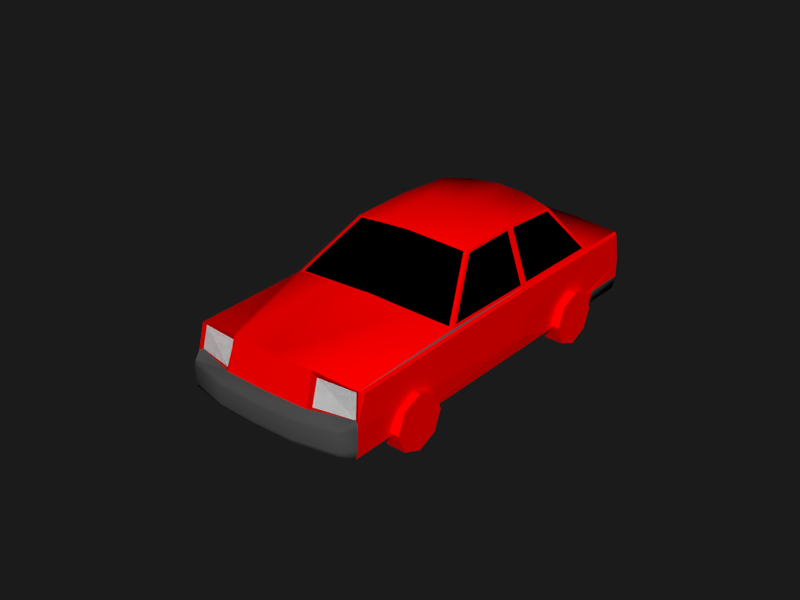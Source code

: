 # Source: Car.blend  (saved by Blender 2.79.0; exported with 4.5.12 LTS)
import bpy
from mathutils import Matrix  # noqa: F401  (used for matrix-valued properties, if any)

bpy.ops.wm.read_factory_settings(use_empty=True)
scene = bpy.context.scene
scene.name = 'Scene'

# ---- collections
col_collection_1 = bpy.data.collections.new('Collection 1'); scene.collection.children.link(col_collection_1)

# ---- materials (node trees are filled in below, after node groups)
mat_body = bpy.data.materials.new('Body')
mat_body.alpha_threshold = 0.0
mat_body.use_transparent_shadow = False
mat_body.diffuse_color = (1.0, 0.0, 0.0, 1.0)
mat_body.roughness = 0.5
mat_black = bpy.data.materials.new('Black')
mat_black.alpha_threshold = 0.0
mat_black.use_transparent_shadow = False
mat_black.diffuse_color = (0.0, 0.0, 0.0, 1.0)
mat_black.roughness = 0.5
mat_black.specular_intensity = 0.0
mat_window = bpy.data.materials.new('Window')
mat_window.alpha_threshold = 0.0
mat_window.use_transparent_shadow = False
mat_window.diffuse_color = (0.0, 0.0, 0.0, 1.0)
mat_window.roughness = 0.5
mat_window.specular_intensity = 1.0
mat_bumpers = bpy.data.materials.new('Bumpers')
mat_bumpers.alpha_threshold = 0.0
mat_bumpers.use_transparent_shadow = False
mat_bumpers.diffuse_color = (0.07324, 0.07324, 0.07324, 1.0)
mat_bumpers.roughness = 0.5
mat_bumpers.specular_intensity = 0.0
mat_lights = bpy.data.materials.new('Lights')
mat_lights.alpha_threshold = 0.0
mat_lights.use_transparent_shadow = False
mat_lights.diffuse_color = (1.0, 1.0, 1.0, 1.0)
mat_lights.roughness = 0.5
mat_lights.specular_intensity = 0.0
mat_bottom = bpy.data.materials.new('Bottom')
mat_bottom.alpha_threshold = 0.0
mat_bottom.use_transparent_shadow = False
mat_bottom.diffuse_color = (0.0, 0.0, 0.0, 1.0)
mat_bottom.roughness = 0.5
mat_bottom.specular_intensity = 0.0
mat_tires = bpy.data.materials.new('Tires')
mat_tires.alpha_threshold = 0.0
mat_tires.use_transparent_shadow = False
mat_tires.diffuse_color = (0.0, 0.0, 0.0, 1.0)
mat_tires.roughness = 0.5
mat_wheels = bpy.data.materials.new('Wheels')
mat_wheels.alpha_threshold = 0.0
mat_wheels.use_transparent_shadow = False
mat_wheels.diffuse_color = (0.6152, 0.6152, 0.6152, 1.0)
mat_wheels.roughness = 0.5

# ---- material node trees

# ---- world
world_world = bpy.data.worlds.new('World'); scene.world = world_world
world_world.color = (0.01109, 0.01109, 0.01109)
world_world.use_sun_shadow = False
world_world.sun_shadow_jitter_overblur = 0.0
world_world.cycles.sampling_method = 'NONE'
world_world.cycles.sample_map_resolution = 256
world_world.light_settings.ao_factor = 0.5

# ---- meshes
me_cube_003 = bpy.data.meshes.new('Cube.003')
me_cube_003.from_pydata([(1.079, 1.519, 0.3378), (0.8787, 1.519, 0.3378), (-1.073, 1.519, 0.3378), (-0.8726, 1.519, 0.3378), (-1.073, 1.431, 0.1256), (-0.8726, 1.431, 0.1256), (-1.073, 1.219, 0.03776), (-0.8726, 1.219, 0.03776), (-1.073, 1.007, 0.1256), (-0.8726, 1.007, 0.1256), (-1.073, 0.9192, 0.3378), (-0.8726, 0.9192, 0.3378), (-1.073, 1.007, 0.5499), (-0.8726, 1.007, 0.5499), (-1.073, 1.219, 0.6378), (-0.8726, 1.219, 0.6378), (-1.073, 1.431, 0.5499), (-0.8726, 1.431, 0.5499), (0.8787, 1.431, 0.1256), (1.079, 1.431, 0.1256), (0.8787, 1.219, 0.03776), (1.079, 1.219, 0.03776), (0.8787, 1.007, 0.1256), (1.079, 1.007, 0.1256), (0.8787, 0.9192, 0.3378), (1.079, 0.9192, 0.3378), (0.8787, 1.007, 0.5499), (1.079, 1.007, 0.5499), (0.8787, 1.219, 0.6378), (1.079, 1.219, 0.6378), (0.8787, 1.431, 0.5499), (1.079, 1.431, 0.5499), (1.079, -1.074, 0.3378), (0.8787, -1.074, 0.3378), (-1.073, -1.074, 0.3378), (-0.8726, -1.074, 0.3378), (-1.073, -1.162, 0.1256), (-0.8726, -1.162, 0.1256), (-1.073, -1.374, 0.03776), (-0.8726, -1.374, 0.03776), (-1.073, -1.586, 0.1256), (-0.8726, -1.586, 0.1256), (-1.073, -1.674, 0.3378), (-0.8726, -1.674, 0.3378), (-1.073, -1.586, 0.5499), (-0.8726, -1.586, 0.5499), (-1.073, -1.374, 0.6378), (-0.8726, -1.374, 0.6378), (-1.073, -1.162, 0.5499), (-0.8726, -1.162, 0.5499), (0.8787, -1.162, 0.1256), (1.079, -1.162, 0.1256), (0.8787, -1.374, 0.03776), (1.079, -1.374, 0.03776), (0.8787, -1.586, 0.1256), (1.079, -1.586, 0.1256), (0.8787, -1.674, 0.3378), (1.079, -1.674, 0.3378), (0.8787, -1.586, 0.5499), (1.079, -1.586, 0.5499), (0.8787, -1.374, 0.6378), (1.079, -1.374, 0.6378), (0.8787, -1.162, 0.5499), (1.079, -1.162, 0.5499)], [], [(19, 0, 31, 29, 27, 25, 23, 21), (2, 3, 5, 4), (26, 27, 29, 28), (4, 5, 7, 6), (24, 25, 27, 26), (6, 7, 9, 8), (22, 23, 25, 24), (8, 9, 11, 10), (1, 18, 20, 22, 24, 26, 28, 30), (20, 21, 23, 22), (10, 11, 13, 12), (30, 31, 0, 1), (18, 19, 21, 20), (12, 13, 15, 14), (5, 3, 17, 15, 13, 11, 9, 7), (1, 0, 19, 18), (14, 15, 17, 16), (28, 29, 31, 30), (16, 17, 3, 2), (2, 4, 6, 8, 10, 12, 14, 16), (51, 32, 63, 61, 59, 57, 55, 53), (34, 35, 37, 36), (58, 59, 61, 60), (36, 37, 39, 38), (56, 57, 59, 58), (38, 39, 41, 40), (54, 55, 57, 56), (40, 41, 43, 42), (33, 50, 52, 54, 56, 58, 60, 62), (52, 53, 55, 54), (42, 43, 45, 44), (62, 63, 32, 33), (50, 51, 53, 52), (44, 45, 47, 46), (37, 35, 49, 47, 45, 43, 41, 39), (33, 32, 51, 50), (46, 47, 49, 48), (60, 61, 63, 62), (48, 49, 35, 34), (34, 36, 38, 40, 42, 44, 46, 48)])
me_cube_003.materials.append(mat_body)
me_cube_003.materials.append(mat_black)
me_cube_003.materials.append(mat_window)
me_cube_003.materials.append(mat_bumpers)
me_cube_003.materials.append(mat_lights)
me_cube_003.materials.append(mat_bottom)
me_cube_003.materials.append(mat_tires)
me_cube_003.materials.append(mat_wheels)
me_cube_003.use_remesh_preserve_volume = False
me_cube_003.use_remesh_preserve_attributes = False
me_cube_003.use_mirror_vertex_groups = False
me_cube_003.update()
me_cube_002 = bpy.data.meshes.new('Cube.002')
me_cube_002.from_pydata([(-0.9455, -0.7046, 1.028), (-0.6865, -0.1711, 1.473), (-0.9455, 0.3312, 1.028), (-0.6865, 0.4425, 1.496), (0.7046, 1.151, 1.468), (0.9571, 1.454, 1.034), (0.9571, 0.4438, 1.034), (0.7046, 0.5524, 1.49), (0.9571, 0.3223, 1.034), (0.9571, -0.6876, 1.034), (0.7046, 0.4308, 1.49), (0.7046, -0.1675, 1.468), (-0.9926, 2.112, 0.975), (0.9824, -2.125, 0.3), (-0.9613, -0.7877, 1.0), (-0.9613, 1.537, 1.0), (0.9762, 1.537, 1.0), (0.9762, -0.7877, 1.0), (-0.6707, -0.1889, 1.5), (-0.6707, 1.189, 1.5), (0.6856, 1.189, 1.5), (0.6856, -0.1889, 1.5), (0.9773, -2.075, 0.95), (-0.9623, -2.075, 0.95), (-0.9602, 2.125, 1.0), (0.9759, 2.125, 1.0), (-0.6707, 0.4998, 1.525), (0.4924, -2.125, 1.0), (-0.4774, -2.125, 1.0), (1.007, -2.125, 0.6625), (-0.9926, -2.125, 0.6625), (0.5074, -2.225, 0.6625), (-0.4926, -2.225, 0.6625), (0.9075, -2.26, 0.6469), (0.9075, -2.26, 0.3656), (-0.8926, -2.26, 0.3656), (-0.8926, -2.26, 0.6469), (-0.9926, 2.175, 0.6104), (1.007, 2.175, 0.6104), (0.9524, 2.275, 0.6306), (0.9524, 2.275, 0.3568), (-0.9376, 2.275, 0.6306), (-0.9376, 2.275, 0.3568), (-0.5155, -2.103, 0.9317), (-0.9276, -2.06, 0.9242), (0.9427, -2.06, 0.9242), (0.5305, -2.103, 0.9317), (-0.5284, -2.188, 0.6798), (-0.9534, -2.103, 0.6798), (0.9683, -2.103, 0.6798), (0.5433, -2.188, 0.6798), (-0.9468, 0.4273, 1.026), (-0.9468, 1.474, 1.026), (-0.6852, 0.5398, 1.498), (-0.6852, 1.16, 1.476), (0.5074, -2.225, 0.6625), (-0.4926, -2.225, 0.6625), (0.7485, -2.103, 0.7968), (0.007313, -2.978, 0.7968), (2.021, -2.936, 0.7968), (-2.034, -2.936, 0.7968), (-0.7408, -2.103, 0.7968)], [(55, 56), (60, 61), (58, 61), (57, 58), (57, 59)], [(2, 0, 1, 3), (9, 8, 10, 11), (6, 5, 4, 7), (39, 38, 25, 16, 20, 21, 17, 22, 29, 13, 40), (27, 22, 17, 14, 23, 28), (36, 35, 34, 33), (37, 38, 39, 41), (23, 30, 48, 44), (15, 16, 25, 24), (13, 29, 33, 34), (31, 32, 47, 48, 30, 36, 33, 29, 49, 50), (25, 38, 37, 12, 24), (20, 19, 26, 18, 21), (13, 34, 35, 42, 40), (46, 50, 49, 45), (44, 48, 47, 43), (32, 28, 43, 47), (22, 27, 46, 45), (28, 23, 44, 43), (29, 22, 45, 49), (27, 31, 50, 46), (18, 14, 17, 21), (41, 39, 40, 42), (53, 54, 52, 51), (19, 20, 16, 15)])
me_cube_002.polygons.foreach_set('use_smooth', [1, 1, 1, 1, 1, 1, 1, 0, 1, 1, 1, 0, 1, 1, 0, 0, 0, 0, 0, 0, 0, 1, 1, 1, 0])
me_cube_002.polygons.foreach_set('material_index', [2, 2, 2, 3, 0, 3, 3, 0, 0, 3, 3, 0, 0, 3, 4, 4, 0, 0, 0, 0, 0, 1, 3, 2, 1])
me_cube_002.materials.append(mat_body)
me_cube_002.materials.append(mat_black)
me_cube_002.materials.append(mat_window)
me_cube_002.materials.append(mat_bumpers)
me_cube_002.materials.append(mat_lights)
me_cube_002.materials.append(mat_bottom)
me_cube_002.materials.append(mat_tires)
me_cube_002.materials.append(mat_wheels)
me_cube_002.use_remesh_preserve_volume = False
me_cube_002.use_remesh_preserve_attributes = False
me_cube_002.use_mirror_vertex_groups = False
me_cube_002.update()
me_cube_001 = bpy.data.meshes.new('Cube.001')
me_cube_001.from_pydata([(-0.9676, -2.125, 0.3), (-0.9926, -2.025, 0.925), (-0.9676, 2.175, 0.3), (-0.9926, 2.112, 0.975), (0.9824, -2.125, 0.3), (1.007, -2.025, 0.925), (0.9824, 2.175, 0.3), (1.007, 2.112, 0.975), (-0.9613, -0.7877, 1.0), (-0.9613, 1.537, 1.0), (0.9762, 1.537, 1.0), (0.9762, -0.7877, 1.0), (-0.6707, -0.1889, 1.5), (-0.6707, 1.189, 1.5), (0.6856, 1.189, 1.5), (0.6856, -0.1889, 1.5), (0.007443, 2.125, 1.065), (0.007443, 2.175, 0.3), (0.007443, -2.14, 1.0), (0.007443, -2.225, 0.3), (0.007443, 1.637, 1.065), (0.007443, -0.8377, 1.065), (0.007443, 1.289, 1.565), (0.007443, -0.2389, 1.565), (0.9773, -2.075, 0.95), (-0.9623, -2.075, 0.95), (-0.9602, 2.125, 1.0), (0.9759, 2.125, 1.0), (-0.9926, 0.3748, 0.975), (-0.9676, 0.3748, 0.3), (1.007, 0.3748, 0.975), (0.9824, 0.3748, 0.3), (0.007443, 0.3748, 0.3), (-0.9613, 0.3748, 1.0), (0.9762, 0.3748, 1.0), (-0.6707, 0.4998, 1.525), (0.6856, 0.4998, 1.525), (0.007443, 0.4998, 1.59), (0.4918, 1.612, 1.05), (0.3465, 1.264, 1.55), (0.4924, -2.125, 1.0), (0.4918, -0.8377, 1.05), (0.3465, -0.2389, 1.55), (0.4917, 2.125, 1.05), (0.3465, 0.4998, 1.575), (-0.4769, -0.8377, 1.05), (-0.4764, 2.125, 1.05), (-0.3316, -0.2389, 1.55), (-0.4769, 1.612, 1.05), (-0.3316, 1.264, 1.55), (-0.4774, -2.125, 1.0), (-0.3316, 0.4998, 1.575), (1.007, 2.175, 0.6625), (1.007, -2.125, 0.6625), (1.007, 0.3748, 0.6625), (-0.9926, -2.125, 0.6625), (-0.9926, 2.175, 0.6625), (-0.9926, 0.3748, 0.6625), (0.007443, 2.175, 0.6625), (0.007443, -2.24, 0.6625), (0.4949, -2.225, 0.3), (0.8849, 2.175, 0.3), (0.4949, 0.3748, 0.3), (0.9074, 2.175, 0.6625), (0.5074, -2.225, 0.6625), (-0.8701, 2.175, 0.3), (-0.4801, -2.225, 0.3), (-0.4801, 0.3748, 0.3), (-0.8926, 2.175, 0.6625), (-0.4926, -2.225, 0.6625), (0.9075, -2.26, 0.6469), (0.9075, -2.26, 0.3656), (0.4575, -2.36, 0.3656), (-0.4426, -2.36, 0.3656), (0.007443, -2.375, 0.3656), (-0.8926, -2.26, 0.3656), (-0.8926, -2.26, 0.6469), (0.007443, -2.375, 0.6469), (0.4575, -2.36, 0.6469), (-0.4426, -2.36, 0.6469), (-0.9926, 2.175, 0.6104), (-0.9926, 2.175, 0.4521), (1.007, 2.175, 0.6104), (1.007, 2.175, 0.4521), (1.007, -2.125, 0.6104), (1.007, -2.125, 0.4021), (0.007443, 2.275, 0.6306), (0.007443, 2.275, 0.3568), (1.007, 0.3748, 0.6104), (1.007, 0.3748, 0.4521), (-0.9926, 0.3748, 0.6104), (-0.9926, 0.3748, 0.4521), (-0.9926, -2.125, 0.4021), (-0.9926, -2.125, 0.6104), (0.9524, 2.275, 0.6306), (0.9524, 2.275, 0.3568), (-0.9376, 2.275, 0.6306), (-0.9376, 2.275, 0.3568), (0.9075, -2.275, 0.6), (0.9075, -2.275, 0.4125), (-0.8926, -2.275, 0.4125), (-0.8926, -2.275, 0.6), (0.007443, -2.39, 0.4125), (0.007443, -2.39, 0.6), (0.4575, -2.375, 0.6), (0.4575, -2.375, 0.4125), (-0.4426, -2.375, 0.6), (-0.4426, -2.375, 0.4125), (-0.5155, -2.103, 0.9317), (-0.9276, -2.06, 0.9242), (0.9427, -2.06, 0.9242), (0.5305, -2.103, 0.9317), (-0.5284, -2.188, 0.6798), (-0.9534, -2.103, 0.6798), (0.9683, -2.103, 0.6798), (0.5433, -2.188, 0.6798), (-0.4527, -0.8227, 1.061), (-0.9129, -0.7727, 1.014), (-0.3147, -0.2539, 1.536), (-0.6368, -0.2039, 1.489), (0.9278, -0.7727, 1.014), (0.6517, -0.2039, 1.489), (0.4676, -0.8227, 1.061), (0.007443, -0.8227, 1.076), (0.3296, -0.2539, 1.536), (0.007443, -0.2539, 1.551), (-0.9926, 0.3748, 0.975), (-0.9468, -0.7115, 1.026), (-0.6852, -0.1726, 1.476), (-0.9468, 0.3348, 1.026), (-0.6852, 0.4473, 1.498), (-0.9468, 0.4273, 1.026), (-0.9468, 1.474, 1.026), (-0.6852, 0.5398, 1.498), (-0.6852, 1.16, 1.476), (-0.9468, 0.4273, 1.026), (-0.9468, 1.474, 1.026), (-0.6852, 0.5398, 1.498), (-0.6852, 1.16, 1.476), (-0.9455, 0.4321, 1.028), (-0.9455, 1.468, 1.028), (-0.6865, 0.5434, 1.496), (-0.6865, 1.157, 1.473), (-0.9455, -0.7046, 1.028), (-0.6865, -0.1711, 1.473), (-0.9455, 0.3312, 1.028), (-0.6865, 0.4425, 1.496), (0.9617, 0.3348, 1.026), (0.9617, -0.7115, 1.026), (0.7001, 0.4473, 1.498), (0.7001, -0.1726, 1.476), (0.7001, 1.16, 1.476), (0.9617, 1.474, 1.026), (0.9617, 0.4273, 1.026), (0.7001, 0.5398, 1.498), (0.7046, 1.151, 1.468), (0.9571, 1.454, 1.034), (0.9571, 0.4438, 1.034), (0.7046, 0.5524, 1.49), (0.9571, 0.3223, 1.034), (0.9571, -0.6876, 1.034), (0.7046, 0.4308, 1.49), (0.7046, -0.1675, 1.468), (-0.9676, -1.697, 0.3), (1.007, -1.425, 0.9375), (0.007443, -1.575, 0.3), (-0.9926, -1.425, 0.9375), (0.9824, -1.697, 0.3), (0.4949, -1.575, 0.3), (-0.4801, -1.575, 0.3), (-0.9926, -0.9752, 0.9469), (0.9824, -0.8768, 0.3), (-0.9676, -0.8768, 0.3), (1.007, -0.9752, 0.9469), (0.007443, -0.9752, 0.3), (0.4949, -0.9752, 0.3), (-0.4801, -0.9752, 0.3), (-0.9926, 1.587, 0.975), (0.9824, 1.687, 0.3), (-0.9676, 1.687, 0.3), (1.007, 1.587, 0.975), (0.007443, 1.687, 0.3), (0.7874, 1.687, 0.3), (-0.7726, 1.687, 0.3), (1.007, 1.687, 0.4521), (-0.9468, 1.212, 1.026), (-0.6852, 1.005, 1.481), (-0.9468, 1.212, 1.026), (-0.6852, 1.005, 1.481), (-0.9676, 0.8592, 0.3), (1.007, 0.9592, 0.975), (0.007443, 0.8592, 0.3), (0.7143, 0.8592, 0.3), (-0.6994, 0.8592, 0.3), (-0.9926, 0.9592, 0.975), (0.9824, 0.8592, 0.3), (-0.9468, 1.016, 1.026), (-0.6852, 0.8885, 1.485), (-0.9468, 1.016, 1.026), (-0.6852, 0.8885, 1.485), (-0.6865, 0.8886, 1.483), (0.4676, 1.604, 1.062), (0.9278, 1.529, 1.014), (0.3296, 1.272, 1.537), (0.6517, 1.197, 1.489), (-0.6368, 1.197, 1.489), (-0.9129, 1.529, 1.014), (-0.4527, 1.604, 1.062), (0.007443, 1.629, 1.076), (-0.3147, 1.272, 1.537), (0.007443, 1.297, 1.551), (0.4446, 1.595, 1.073), (0.8817, 1.52, 1.028), (0.3134, 1.281, 1.524), (0.6195, 1.206, 1.479), (-0.6046, 1.206, 1.479), (-0.8669, 1.52, 1.028), (-0.4297, 1.595, 1.073), (0.007443, 1.62, 1.086), (-0.2986, 1.281, 1.524), (0.007443, 1.306, 1.538), (0.007443, -2.14, 1.0), (0.4924, -2.125, 1.0), (-0.4774, -2.125, 1.0), (0.007443, -2.24, 0.6625), (0.5074, -2.225, 0.6625), (-0.4926, -2.225, 0.6625), (0.007443, 2.123, 0.9762), (-0.4297, -0.8075, 1.073), (-0.8669, -0.76, 1.027), (-0.2986, -0.2671, 1.524), (-0.6046, -0.2196, 1.479), (0.8817, -0.76, 1.027), (0.6195, -0.2196, 1.479), (0.4446, -0.8075, 1.073), (0.007443, -0.8075, 1.087), (0.3134, -0.2671, 1.524), (0.007443, -0.2671, 1.538)], [], [(16, 43, 27, 7, 227), (182, 61, 6, 178), (40, 24, 11, 41), (35, 33, 129, 130), (44, 39, 22, 37), (48, 9, 206, 207), (23, 47, 118, 125), (14, 10, 202, 204), (36, 34, 153, 154), (47, 12, 119, 118), (38, 43, 16, 20), (183, 65, 17, 181), (1, 55, 25), (1, 25, 8, 33, 126), (46, 48, 20, 16), (45, 50, 18, 21), (176, 67, 32, 174), (175, 62, 31, 171), (15, 11, 148, 150), (47, 51, 35, 12), (42, 44, 37, 23), (33, 35, 133, 131), (15, 36, 44, 42), (10, 27, 43, 38), (42, 23, 125, 124), (20, 48, 207, 208), (18, 40, 41, 21), (23, 37, 51, 47), (8, 25, 50, 45), (26, 9, 48, 46), (11, 15, 121, 120), (22, 39, 203, 210), (64, 59, 77, 78), (95, 83, 6), (97, 87, 17, 65), (53, 64, 78, 70), (19, 60, 72, 74), (87, 95, 61, 17), (174, 32, 62, 175), (181, 17, 61, 182), (0, 66, 73, 75), (2, 97, 65), (172, 29, 67, 176), (179, 2, 65, 183), (25, 55, 113, 109), (99, 105, 72, 71), (105, 102, 74, 72), (107, 100, 75, 73), (102, 107, 73, 74), (60, 4, 71, 72), (84, 53, 70, 98), (69, 55, 76, 79), (66, 19, 74, 73), (92, 0, 75, 100), (59, 69, 79, 77), (24, 53, 5), (55, 69, 112, 113), (55, 93, 101, 76), (93, 92, 100, 101), (4, 85, 99, 71), (85, 84, 98, 99), (77, 79, 106, 103), (103, 106, 107, 102), (79, 76, 101, 106), (106, 101, 100, 107), (78, 77, 103, 104), (104, 103, 102, 105), (70, 78, 104, 98), (98, 104, 105, 99), (56, 68, 80), (80, 96, 97, 81), (58, 63, 94, 86), (86, 94, 95, 87), (68, 58, 86, 96), (96, 86, 87, 97), (63, 82, 94), (94, 82, 83, 95), (111, 115, 114, 110), (109, 113, 112, 108), (69, 50, 108, 112), (24, 40, 111, 110), (64, 53, 114, 115), (50, 25, 109, 108), (53, 24, 110, 114), (40, 64, 115, 111), (125, 118, 230, 237), (123, 122, 234, 235), (122, 120, 232, 234), (117, 116, 228, 229), (12, 8, 117, 119), (21, 41, 122, 123), (45, 21, 123, 116), (41, 11, 120, 122), (8, 45, 116, 117), (15, 42, 124, 121), (190, 180, 7, 10, 34, 30), (10, 7, 27), (30, 34, 11, 24, 5, 164, 173), (126, 33, 9, 26, 3), (130, 129, 145, 146), (12, 35, 130, 128), (8, 12, 128, 127), (33, 8, 127, 129), (134, 132, 136, 138), (13, 9, 132, 134), (9, 33, 131, 196, 185, 132), (196, 131, 135, 198), (131, 133, 137, 135), (186, 134, 138, 188), (135, 137, 141, 139), (138, 136, 140, 142), (129, 127, 143, 145), (128, 130, 146, 144), (127, 128, 144, 143), (147, 149, 161, 159), (36, 15, 150, 149), (34, 36, 149, 147), (11, 34, 147, 148), (10, 14, 151, 152), (14, 36, 154, 151), (152, 151, 155, 156), (154, 153, 157, 158), (149, 150, 162, 161), (150, 148, 160, 162), (148, 147, 159, 160), (82, 63, 52), (80, 68, 96), (6, 61, 95), (0, 163, 169, 66), (19, 165, 168, 60), (60, 168, 167, 4), (66, 169, 165, 19), (163, 172, 176, 169), (165, 174, 175, 168), (168, 175, 171, 167), (169, 176, 174, 165), (197, 186, 188, 199), (132, 185, 187, 136), (189, 179, 183, 193), (191, 181, 182, 192), (83, 184, 178, 6), (193, 183, 181, 191), (192, 182, 178, 195), (62, 192, 195, 31), (51, 49, 13, 35), (36, 14, 39, 44), (67, 193, 191, 32), (37, 22, 49, 51), (13, 134, 186, 197, 133, 35), (32, 191, 192, 62), (29, 189, 193, 67), (151, 154, 158, 155), (133, 197, 199, 137), (137, 199, 200, 141), (34, 10, 152, 153), (136, 187, 198, 135, 139, 140), (140, 139, 141, 200, 142), (199, 188, 138, 142, 200), (185, 196, 198, 187), (153, 152, 156, 157), (97, 2, 81), (209, 210, 220, 219), (210, 203, 213, 220), (203, 204, 214, 213), (205, 209, 219, 215), (10, 38, 201, 202), (39, 14, 204, 203), (13, 49, 209, 205), (9, 13, 205, 206), (49, 22, 210, 209), (38, 20, 208, 201), (211, 218, 220, 213), (217, 216, 215, 219), (212, 211, 213, 214), (218, 217, 219, 220), (206, 205, 215, 216), (204, 202, 212, 214), (207, 206, 216, 217), (202, 201, 211, 212), (201, 208, 218, 211), (208, 207, 217, 218), (221, 224, 225, 222), (223, 226, 224, 221), (227, 3, 26, 46, 16), (56, 3, 227, 58, 68), (7, 52, 63, 58, 227), (90, 91, 29, 172, 163, 0, 92, 93, 55, 1, 166, 170, 28, 57), (30, 173, 164, 5, 53, 84, 85, 4, 167, 171, 31, 89, 88, 54), (88, 89, 31, 195, 178, 184, 83, 82, 52, 7, 180, 190, 30, 54), (91, 90, 57, 28, 194, 177, 3, 56, 80, 81, 2, 179, 189, 29), (234, 232, 233, 236), (228, 235, 237, 230), (235, 234, 236, 237), (229, 228, 230, 231), (118, 119, 231, 230), (121, 124, 236, 233), (124, 125, 237, 236), (119, 117, 229, 231), (120, 121, 233, 232), (116, 123, 235, 228)])
me_cube_001.polygons.foreach_set('use_smooth', [0, 0, 1, 0, 1, 0, 1, 0, 0, 1, 1, 0, 0, 0, 1, 1, 0, 0, 0, 1, 1, 0, 1, 1, 1, 0, 1, 1, 1, 1, 1, 1, 1, 1, 1, 1, 1, 1, 0, 0, 1, 1, 0, 0, 0, 1, 1, 1, 1, 1, 1, 1, 1, 1, 1, 0, 0, 1, 1, 1, 1, 1, 1, 1, 1, 1, 1, 1, 1, 0, 1, 1, 1, 1, 1, 1, 1, 0, 0, 0, 0, 0, 0, 0, 0, 1, 1, 1, 1, 1, 1, 1, 1, 1, 1, 0, 0, 0, 0, 0, 0, 0, 0, 0, 0, 0, 0, 0, 0, 0, 0, 0, 0, 0, 0, 0, 0, 0, 0, 0, 0, 0, 0, 0, 0, 0, 1, 1, 0, 0, 0, 0, 0, 0, 0, 0, 0, 0, 0, 0, 1, 0, 0, 0, 1, 1, 0, 1, 0, 0, 0, 0, 0, 0, 0, 0, 1, 0, 0, 0, 1, 1, 1, 1, 1, 0, 1, 1, 0, 1, 0, 1, 1, 1, 1, 0, 0, 0, 0, 0, 0, 1, 1, 0, 0, 0, 0, 0, 0, 0, 1, 1, 1, 1, 1, 1, 1, 1, 1, 1])
me_cube_001.polygons.foreach_set('material_index', [0, 5, 0, 0, 0, 0, 0, 0, 0, 0, 0, 5, 0, 0, 0, 0, 5, 5, 0, 0, 0, 0, 0, 0, 0, 0, 0, 0, 0, 0, 0, 0, 3, 3, 3, 3, 3, 3, 5, 5, 3, 3, 5, 5, 0, 3, 3, 3, 3, 3, 3, 3, 3, 3, 3, 0, 0, 3, 3, 3, 3, 3, 3, 3, 3, 3, 3, 3, 3, 0, 3, 3, 3, 3, 3, 3, 3, 4, 4, 0, 0, 0, 0, 0, 0, 1, 1, 1, 1, 0, 0, 0, 0, 0, 0, 0, 0, 0, 0, 2, 0, 0, 0, 2, 0, 0, 1, 2, 2, 2, 2, 1, 2, 2, 2, 0, 0, 0, 0, 0, 2, 2, 2, 2, 1, 0, 3, 3, 5, 5, 5, 5, 5, 5, 5, 5, 2, 1, 5, 5, 3, 5, 5, 5, 0, 0, 5, 0, 0, 5, 5, 2, 2, 2, 0, 1, 2, 2, 1, 1, 3, 1, 1, 1, 1, 0, 0, 0, 0, 0, 0, 2, 2, 2, 2, 1, 1, 1, 1, 1, 1, 0, 0, 0, 0, 0, 0, 0, 0, 0, 2, 2, 2, 2, 1, 1, 1, 1, 1, 1])
me_cube_001.materials.append(mat_body)
me_cube_001.materials.append(mat_black)
me_cube_001.materials.append(mat_window)
me_cube_001.materials.append(mat_bumpers)
me_cube_001.materials.append(mat_lights)
me_cube_001.materials.append(mat_bottom)
me_cube_001.materials.append(mat_tires)
me_cube_001.materials.append(mat_wheels)
me_cube_001.use_remesh_preserve_volume = False
me_cube_001.use_remesh_preserve_attributes = False
me_cube_001.use_mirror_vertex_groups = False
me_cube_001.update()

# ---- objects
ob_ruote = bpy.data.objects.new('ruote', me_cube_003)
ob_car_002 = bpy.data.objects.new('Car.002', me_cube_002)
ob_car_001 = bpy.data.objects.new('Car.001', me_cube_001)

# ---- transforms, parenting, visibility, modifiers, constraints
ob_ruote.location = (0.0, 0.0, 0.0)
ob_ruote.hide_viewport = True
ob_ruote.lineart.crease_threshold = 0.0
ob_car_002.location = (0.0, 0.0, 0.0)
ob_car_002.lineart.crease_threshold = 0.0
ob_car_001.location = (0.0, 0.0, 0.0)
ob_car_001.hide_viewport = True
ob_car_001.lineart.crease_threshold = 0.0

# ---- collection membership
col_collection_1.objects.link(ob_ruote)
col_collection_1.objects.link(ob_car_002)
col_collection_1.objects.link(ob_car_001)

# ---- scene / render settings (as saved in the file)
scene.frame_start = 1; scene.frame_end = 250; scene.frame_set(1)
scene.render.engine = 'BLENDER_EEVEE_NEXT'
scene.render.resolution_x = 640
scene.render.resolution_y = 480
scene.render.fps = 30
scene.render.dither_intensity = 0.0
scene.render.use_overwrite = False
scene.cycles.use_denoising = False
scene.cycles.samples = 10
scene.cycles.sampling_pattern = 'TABULATED_SOBOL'
scene.cycles.light_sampling_threshold = 0.0
scene.cycles.use_adaptive_sampling = False
scene.cycles.use_light_tree = False
scene.cycles.blur_glossy = 0.0
scene.cycles.pixel_filter_type = 'GAUSSIAN'
scene.cycles.sample_clamp_indirect = 0.0
scene.view_settings.view_transform = 'Standard'
bpy.context.view_layer.update()

# ---- added for rendering (the .blend has no active camera and no usable light): camera, sun
cam_auto = bpy.data.cameras.new('AutoCamera')
cam_auto.lens = 50.0
cam_auto.sensor_width = 36.0
cam_auto.clip_end = 1000.0
ob_auto_camera = bpy.data.objects.new('AutoCamera', cam_auto)
scene.collection.objects.link(ob_auto_camera)
ob_auto_camera.location = (6.29895, -7.91834, 5.85838)
ob_auto_camera.rotation_euler = (1.09748, -7.21219e-08, 0.694738)
scene.camera = ob_auto_camera
light_auto_sun = bpy.data.lights.new('AutoSun', 'SUN')
light_auto_sun.energy = 3.0
light_auto_sun.angle = 0.0523599
ob_auto_sun = bpy.data.objects.new('AutoSun', light_auto_sun)
scene.collection.objects.link(ob_auto_sun)
ob_auto_sun.rotation_euler = (0.872665, 0.174533, 0.523599)
bpy.context.view_layer.update()
